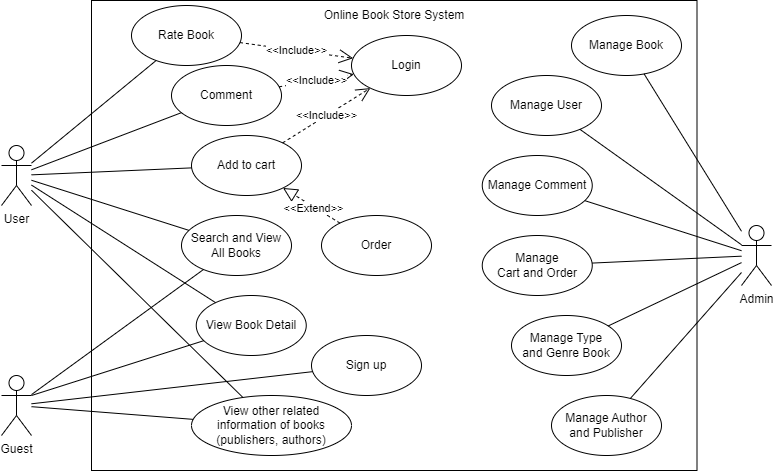

The diagram above was exported from draw.io. Its source (the exported page's mxGraphModel, read from the mxfile embedded in the PNG):
<mxGraphModel dx="1050" dy="522" grid="1" gridSize="10" guides="1" tooltips="1" connect="1" arrows="1" fold="1" page="1" pageScale="1" pageWidth="827" pageHeight="1169" math="0" shadow="0">
  <root>
    <mxCell id="0" />
    <mxCell id="1" parent="0" />
    <mxCell id="gnFEKvc-KvXO5cMMGQVM-66" value="" style="rounded=0;whiteSpace=wrap;html=1;" parent="1" vertex="1">
      <mxGeometry x="120" y="35" width="605.5" height="470" as="geometry" />
    </mxCell>
    <mxCell id="gnFEKvc-KvXO5cMMGQVM-2" value="Online Book Store System" style="text;html=1;align=center;verticalAlign=middle;whiteSpace=wrap;rounded=0;" parent="1" vertex="1">
      <mxGeometry x="334.75" y="35" width="176" height="30" as="geometry" />
    </mxCell>
    <mxCell id="gnFEKvc-KvXO5cMMGQVM-3" value="User" style="shape=umlActor;verticalLabelPosition=bottom;verticalAlign=top;html=1;outlineConnect=0;" parent="1" vertex="1">
      <mxGeometry x="30" y="180" width="30" height="60" as="geometry" />
    </mxCell>
    <mxCell id="gnFEKvc-KvXO5cMMGQVM-4" value="Guest" style="shape=umlActor;verticalLabelPosition=bottom;verticalAlign=top;html=1;outlineConnect=0;" parent="1" vertex="1">
      <mxGeometry x="30" y="410" width="30" height="60" as="geometry" />
    </mxCell>
    <mxCell id="gnFEKvc-KvXO5cMMGQVM-5" value="Admin" style="shape=umlActor;verticalLabelPosition=bottom;verticalAlign=top;html=1;outlineConnect=0;" parent="1" vertex="1">
      <mxGeometry x="770" y="260" width="30" height="60" as="geometry" />
    </mxCell>
    <mxCell id="gnFEKvc-KvXO5cMMGQVM-15" value="Manage Book" style="ellipse;whiteSpace=wrap;html=1;" parent="1" vertex="1">
      <mxGeometry x="600" y="50" width="110" height="60" as="geometry" />
    </mxCell>
    <mxCell id="gnFEKvc-KvXO5cMMGQVM-16" value="Manage User" style="ellipse;whiteSpace=wrap;html=1;" parent="1" vertex="1">
      <mxGeometry x="520" y="110" width="110" height="60" as="geometry" />
    </mxCell>
    <mxCell id="gnFEKvc-KvXO5cMMGQVM-17" value="Manage Comment" style="ellipse;whiteSpace=wrap;html=1;" parent="1" vertex="1">
      <mxGeometry x="510.75" y="190" width="110" height="60" as="geometry" />
    </mxCell>
    <mxCell id="gnFEKvc-KvXO5cMMGQVM-18" value="Manage &lt;br&gt;Cart and Order" style="ellipse;whiteSpace=wrap;html=1;" parent="1" vertex="1">
      <mxGeometry x="510.75" y="270" width="110" height="60" as="geometry" />
    </mxCell>
    <mxCell id="gnFEKvc-KvXO5cMMGQVM-19" value="Manage Type &lt;br&gt;and Genre Book" style="ellipse;whiteSpace=wrap;html=1;" parent="1" vertex="1">
      <mxGeometry x="540" y="350" width="110" height="60" as="geometry" />
    </mxCell>
    <mxCell id="gnFEKvc-KvXO5cMMGQVM-20" value="Manage Author &lt;br&gt;and Publisher" style="ellipse;whiteSpace=wrap;html=1;" parent="1" vertex="1">
      <mxGeometry x="580" y="430" width="110" height="60" as="geometry" />
    </mxCell>
    <mxCell id="gnFEKvc-KvXO5cMMGQVM-33" value="View Book Detail" style="ellipse;whiteSpace=wrap;html=1;" parent="1" vertex="1">
      <mxGeometry x="224.75" y="330" width="110" height="60" as="geometry" />
    </mxCell>
    <mxCell id="gnFEKvc-KvXO5cMMGQVM-34" value="Login" style="ellipse;whiteSpace=wrap;html=1;" parent="1" vertex="1">
      <mxGeometry x="380" y="70" width="110" height="60" as="geometry" />
    </mxCell>
    <mxCell id="gnFEKvc-KvXO5cMMGQVM-38" value="Search and View &lt;br&gt;All Books" style="ellipse;whiteSpace=wrap;html=1;" parent="1" vertex="1">
      <mxGeometry x="210" y="250" width="110" height="60" as="geometry" />
    </mxCell>
    <mxCell id="gnFEKvc-KvXO5cMMGQVM-39" value="View other related information of books (publishers, authors)" style="ellipse;whiteSpace=wrap;html=1;" parent="1" vertex="1">
      <mxGeometry x="220" y="430" width="160" height="60" as="geometry" />
    </mxCell>
    <mxCell id="gnFEKvc-KvXO5cMMGQVM-40" value="Order" style="ellipse;whiteSpace=wrap;html=1;" parent="1" vertex="1">
      <mxGeometry x="350" y="250" width="110" height="60" as="geometry" />
    </mxCell>
    <mxCell id="gnFEKvc-KvXO5cMMGQVM-41" value="Comment" style="ellipse;whiteSpace=wrap;html=1;" parent="1" vertex="1">
      <mxGeometry x="200" y="100" width="110" height="60" as="geometry" />
    </mxCell>
    <mxCell id="gnFEKvc-KvXO5cMMGQVM-42" value="Add to cart" style="ellipse;whiteSpace=wrap;html=1;" parent="1" vertex="1">
      <mxGeometry x="220" y="170" width="110" height="60" as="geometry" />
    </mxCell>
    <mxCell id="gnFEKvc-KvXO5cMMGQVM-57" value="" style="endArrow=none;html=1;rounded=0;" parent="1" source="gnFEKvc-KvXO5cMMGQVM-5" target="gnFEKvc-KvXO5cMMGQVM-15" edge="1">
      <mxGeometry width="50" height="50" relative="1" as="geometry">
        <mxPoint x="370" y="440" as="sourcePoint" />
        <mxPoint x="690" y="290" as="targetPoint" />
      </mxGeometry>
    </mxCell>
    <mxCell id="gnFEKvc-KvXO5cMMGQVM-58" value="" style="endArrow=none;html=1;rounded=0;" parent="1" source="gnFEKvc-KvXO5cMMGQVM-3" target="gnFEKvc-KvXO5cMMGQVM-41" edge="1">
      <mxGeometry width="50" height="50" relative="1" as="geometry">
        <mxPoint x="80" y="220" as="sourcePoint" />
        <mxPoint x="130" y="170" as="targetPoint" />
      </mxGeometry>
    </mxCell>
    <mxCell id="gnFEKvc-KvXO5cMMGQVM-59" value="" style="endArrow=none;html=1;rounded=0;" parent="1" source="gnFEKvc-KvXO5cMMGQVM-3" target="gnFEKvc-KvXO5cMMGQVM-42" edge="1">
      <mxGeometry width="50" height="50" relative="1" as="geometry">
        <mxPoint x="70" y="211" as="sourcePoint" />
        <mxPoint x="188" y="142" as="targetPoint" />
      </mxGeometry>
    </mxCell>
    <mxCell id="gnFEKvc-KvXO5cMMGQVM-60" value="" style="endArrow=none;html=1;rounded=0;" parent="1" source="gnFEKvc-KvXO5cMMGQVM-3" target="gnFEKvc-KvXO5cMMGQVM-38" edge="1">
      <mxGeometry width="50" height="50" relative="1" as="geometry">
        <mxPoint x="70" y="219" as="sourcePoint" />
        <mxPoint x="170" y="213" as="targetPoint" />
      </mxGeometry>
    </mxCell>
    <mxCell id="gnFEKvc-KvXO5cMMGQVM-61" value="" style="endArrow=none;html=1;rounded=0;" parent="1" source="gnFEKvc-KvXO5cMMGQVM-3" target="gnFEKvc-KvXO5cMMGQVM-33" edge="1">
      <mxGeometry width="50" height="50" relative="1" as="geometry">
        <mxPoint x="70" y="225" as="sourcePoint" />
        <mxPoint x="222" y="275" as="targetPoint" />
      </mxGeometry>
    </mxCell>
    <mxCell id="gnFEKvc-KvXO5cMMGQVM-62" value="" style="endArrow=none;html=1;rounded=0;" parent="1" source="gnFEKvc-KvXO5cMMGQVM-3" target="gnFEKvc-KvXO5cMMGQVM-39" edge="1">
      <mxGeometry width="50" height="50" relative="1" as="geometry">
        <mxPoint x="70" y="230" as="sourcePoint" />
        <mxPoint x="269" y="357" as="targetPoint" />
      </mxGeometry>
    </mxCell>
    <mxCell id="gnFEKvc-KvXO5cMMGQVM-63" value="" style="endArrow=none;html=1;rounded=0;" parent="1" source="gnFEKvc-KvXO5cMMGQVM-4" target="gnFEKvc-KvXO5cMMGQVM-38" edge="1">
      <mxGeometry width="50" height="50" relative="1" as="geometry">
        <mxPoint x="80" y="240" as="sourcePoint" />
        <mxPoint x="279" y="367" as="targetPoint" />
      </mxGeometry>
    </mxCell>
    <mxCell id="gnFEKvc-KvXO5cMMGQVM-64" value="" style="endArrow=none;html=1;rounded=0;exitX=1;exitY=0.3333333333333333;exitDx=0;exitDy=0;exitPerimeter=0;" parent="1" source="gnFEKvc-KvXO5cMMGQVM-4" target="gnFEKvc-KvXO5cMMGQVM-33" edge="1">
      <mxGeometry width="50" height="50" relative="1" as="geometry">
        <mxPoint x="70" y="439" as="sourcePoint" />
        <mxPoint x="237" y="314" as="targetPoint" />
      </mxGeometry>
    </mxCell>
    <mxCell id="gnFEKvc-KvXO5cMMGQVM-65" value="" style="endArrow=none;html=1;rounded=0;" parent="1" source="gnFEKvc-KvXO5cMMGQVM-4" target="gnFEKvc-KvXO5cMMGQVM-39" edge="1">
      <mxGeometry width="50" height="50" relative="1" as="geometry">
        <mxPoint x="70" y="440" as="sourcePoint" />
        <mxPoint x="255" y="393" as="targetPoint" />
      </mxGeometry>
    </mxCell>
    <mxCell id="gnFEKvc-KvXO5cMMGQVM-67" value="Rate Book" style="ellipse;whiteSpace=wrap;html=1;" parent="1" vertex="1">
      <mxGeometry x="160" y="40" width="110" height="60" as="geometry" />
    </mxCell>
    <mxCell id="gnFEKvc-KvXO5cMMGQVM-68" value="" style="endArrow=none;html=1;rounded=0;" parent="1" source="gnFEKvc-KvXO5cMMGQVM-3" target="gnFEKvc-KvXO5cMMGQVM-67" edge="1">
      <mxGeometry width="50" height="50" relative="1" as="geometry">
        <mxPoint x="45" y="160" as="sourcePoint" />
        <mxPoint x="170" y="127" as="targetPoint" />
      </mxGeometry>
    </mxCell>
    <mxCell id="F0qeP7y6nGGRjvJyU6yF-1" value="" style="endArrow=block;dashed=1;endFill=0;endSize=12;html=1;rounded=0;" parent="1" source="gnFEKvc-KvXO5cMMGQVM-40" target="gnFEKvc-KvXO5cMMGQVM-42" edge="1">
      <mxGeometry width="160" relative="1" as="geometry">
        <mxPoint x="293" y="216" as="sourcePoint" />
        <mxPoint x="391" y="150" as="targetPoint" />
      </mxGeometry>
    </mxCell>
    <mxCell id="F0qeP7y6nGGRjvJyU6yF-2" value="&amp;lt;&amp;lt;Extend&amp;gt;&amp;gt;" style="edgeLabel;html=1;align=center;verticalAlign=middle;resizable=0;points=[];" parent="F0qeP7y6nGGRjvJyU6yF-1" vertex="1" connectable="0">
      <mxGeometry x="-0.0656" y="1" relative="1" as="geometry">
        <mxPoint as="offset" />
      </mxGeometry>
    </mxCell>
    <mxCell id="F0qeP7y6nGGRjvJyU6yF-4" value="Sign up" style="ellipse;whiteSpace=wrap;html=1;" parent="1" vertex="1">
      <mxGeometry x="340" y="370" width="110" height="60" as="geometry" />
    </mxCell>
    <mxCell id="F0qeP7y6nGGRjvJyU6yF-5" value="" style="endArrow=none;html=1;rounded=0;" parent="1" source="gnFEKvc-KvXO5cMMGQVM-4" target="F0qeP7y6nGGRjvJyU6yF-4" edge="1">
      <mxGeometry width="50" height="50" relative="1" as="geometry">
        <mxPoint x="30" y="380" as="sourcePoint" />
        <mxPoint x="80" y="330" as="targetPoint" />
      </mxGeometry>
    </mxCell>
    <mxCell id="F0qeP7y6nGGRjvJyU6yF-6" value="" style="endArrow=none;html=1;rounded=0;" parent="1" source="gnFEKvc-KvXO5cMMGQVM-16" target="gnFEKvc-KvXO5cMMGQVM-5" edge="1">
      <mxGeometry width="50" height="50" relative="1" as="geometry">
        <mxPoint x="620" y="310" as="sourcePoint" />
        <mxPoint x="670" y="260" as="targetPoint" />
      </mxGeometry>
    </mxCell>
    <mxCell id="F0qeP7y6nGGRjvJyU6yF-7" value="" style="endArrow=none;html=1;rounded=0;" parent="1" source="gnFEKvc-KvXO5cMMGQVM-17" target="gnFEKvc-KvXO5cMMGQVM-5" edge="1">
      <mxGeometry width="50" height="50" relative="1" as="geometry">
        <mxPoint x="580" y="217" as="sourcePoint" />
        <mxPoint x="780" y="294" as="targetPoint" />
      </mxGeometry>
    </mxCell>
    <mxCell id="F0qeP7y6nGGRjvJyU6yF-8" value="" style="endArrow=none;html=1;rounded=0;" parent="1" source="gnFEKvc-KvXO5cMMGQVM-18" target="gnFEKvc-KvXO5cMMGQVM-5" edge="1">
      <mxGeometry width="50" height="50" relative="1" as="geometry">
        <mxPoint x="620" y="370" as="sourcePoint" />
        <mxPoint x="670" y="320" as="targetPoint" />
      </mxGeometry>
    </mxCell>
    <mxCell id="F0qeP7y6nGGRjvJyU6yF-9" value="" style="endArrow=none;html=1;rounded=0;" parent="1" source="gnFEKvc-KvXO5cMMGQVM-19" target="gnFEKvc-KvXO5cMMGQVM-5" edge="1">
      <mxGeometry width="50" height="50" relative="1" as="geometry">
        <mxPoint x="555" y="358" as="sourcePoint" />
        <mxPoint x="780" y="304" as="targetPoint" />
      </mxGeometry>
    </mxCell>
    <mxCell id="F0qeP7y6nGGRjvJyU6yF-10" value="" style="endArrow=none;html=1;rounded=0;" parent="1" source="gnFEKvc-KvXO5cMMGQVM-20" target="gnFEKvc-KvXO5cMMGQVM-5" edge="1">
      <mxGeometry width="50" height="50" relative="1" as="geometry">
        <mxPoint x="720" y="420" as="sourcePoint" />
        <mxPoint x="770" y="370" as="targetPoint" />
      </mxGeometry>
    </mxCell>
    <mxCell id="S6JP6xEwOKruS3fpESBt-2" value="&amp;lt;&amp;lt;Include&amp;gt;&amp;gt;" style="endArrow=open;endSize=12;dashed=1;html=1;rounded=0;" edge="1" parent="1" source="gnFEKvc-KvXO5cMMGQVM-67" target="gnFEKvc-KvXO5cMMGQVM-34">
      <mxGeometry x="0.0039" width="160" relative="1" as="geometry">
        <mxPoint x="280" y="70" as="sourcePoint" />
        <mxPoint x="440" y="70" as="targetPoint" />
        <mxPoint as="offset" />
      </mxGeometry>
    </mxCell>
    <mxCell id="S6JP6xEwOKruS3fpESBt-3" value="&amp;lt;&amp;lt;Include&amp;gt;&amp;gt;" style="endArrow=open;endSize=12;dashed=1;html=1;rounded=0;" edge="1" parent="1" source="gnFEKvc-KvXO5cMMGQVM-41" target="gnFEKvc-KvXO5cMMGQVM-34">
      <mxGeometry x="0.0039" width="160" relative="1" as="geometry">
        <mxPoint x="277" y="90" as="sourcePoint" />
        <mxPoint x="372" y="110" as="targetPoint" />
        <mxPoint as="offset" />
      </mxGeometry>
    </mxCell>
    <mxCell id="S6JP6xEwOKruS3fpESBt-4" value="&amp;lt;&amp;lt;Include&amp;gt;&amp;gt;" style="endArrow=open;endSize=12;dashed=1;html=1;rounded=0;" edge="1" parent="1" source="gnFEKvc-KvXO5cMMGQVM-42" target="gnFEKvc-KvXO5cMMGQVM-34">
      <mxGeometry x="0.0039" width="160" relative="1" as="geometry">
        <mxPoint x="287" y="100" as="sourcePoint" />
        <mxPoint x="382" y="120" as="targetPoint" />
        <mxPoint as="offset" />
      </mxGeometry>
    </mxCell>
  </root>
</mxGraphModel>